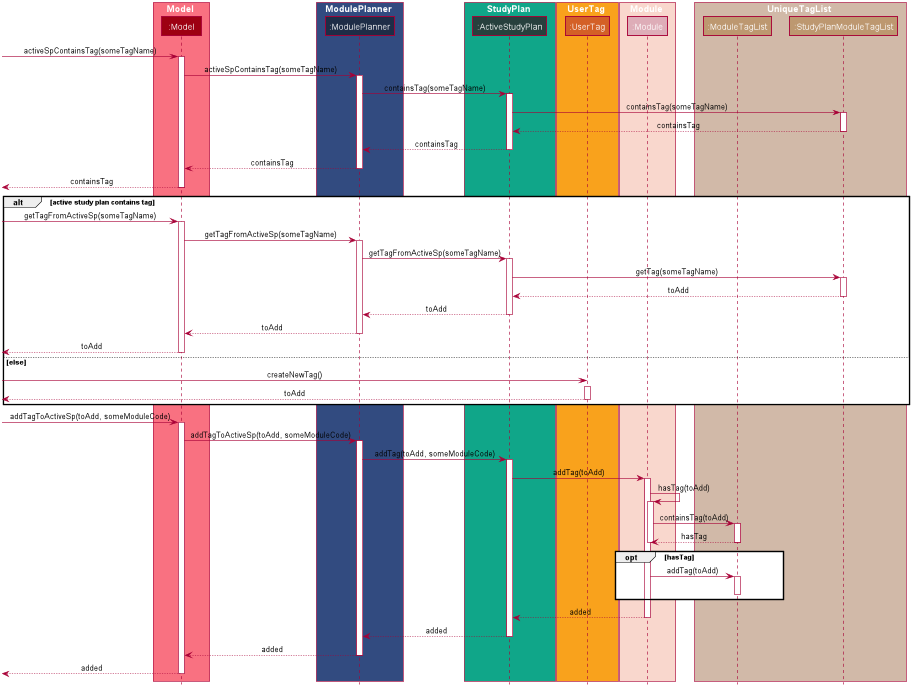

The diagram above was rendered by PlantUML. Its source (embedded in the PNG):
@startuml












skinparam BackgroundColor #FFFFFFF

skinparam Shadowing false

skinparam Class {
    FontColor #FFFFFF
    BorderThickness 1
    BorderColor #FFFFFF
    StereotypeFontColor #FFFFFF
    FontName Arial
}

skinparam Actor {
    BorderColor #000000
    Color #000000
    FontName Arial
}

skinparam Sequence {
    MessageAlign center
    BoxFontSize 15
    BoxPadding 0
    BoxFontColor #FFFFFF
    FontName Arial
}

skinparam Participant {
    FontColor #FFFFFFF
    Padding 20
}

skinparam MinClassWidth 50
skinparam ParticipantPadding 10
skinparam Shadowing false
skinparam DefaultTextAlignment center
skinparam packageStyle Rectangle

hide footbox
hide members
hide circle

box Model #F97181
participant ":Model" as Model #9D0012
end box

box ModulePlanner #324B80
participant ":ModulePlanner" as ModulePlanner #1E2D47
end box

box StudyPlan #10A689
participant ":ActiveStudyPlan" as StudyPlan #27403D
end box

box UserTag #F9A21C
participant ":UserTag" as UserTag #D46026
end box

box Module #F9D7CD
participant ":Module" as Module #DEADB8
end box

box UniqueTagList #d1b9a8
participant ":ModuleTagList" as ModuleTagList #bd9870
participant ":StudyPlanModuleTagList" as StudyPlanModuleTagList #bd9870
end box

[-> Model : activeSpContainsTag(someTagName)
activate Model

Model -> ModulePlanner : activeSpContainsTag(someTagName)
activate ModulePlanner

ModulePlanner -> StudyPlan : containsTag(someTagName)
activate StudyPlan

StudyPlan -> StudyPlanModuleTagList : containsTag(someTagName)
activate StudyPlanModuleTagList

StudyPlanModuleTagList --> StudyPlan : containsTag
deactivate StudyPlanModuleTagList

StudyPlan --> ModulePlanner : containsTag
deactivate StudyPlan

ModulePlanner --> Model : containsTag
deactivate ModulePlanner

[<-- Model : containsTag
deactivate Model

alt active study plan contains tag
    [-> Model: getTagFromActiveSp(someTagName)
    activate Model

    Model -> ModulePlanner : getTagFromActiveSp(someTagName)
    activate ModulePlanner

    ModulePlanner -> StudyPlan : getTagFromActiveSp(someTagName)
    activate StudyPlan

    StudyPlan -> StudyPlanModuleTagList : getTag(someTagName)
    activate StudyPlanModuleTagList

    StudyPlanModuleTagList --> StudyPlan : toAdd
    deactivate StudyPlanModuleTagList

    StudyPlan --> ModulePlanner : toAdd
    deactivate StudyPlan

    ModulePlanner --> Model : toAdd
    deactivate ModulePlanner

    [<-- Model : toAdd
    deactivate Model

else else
    create UserTag
    [-> UserTag : createNewTag()
    activate UserTag

    [<-- UserTag : toAdd
    deactivate UserTag

end

[-> Model : addTagToActiveSp(toAdd, someModuleCode)
activate Model

Model -> ModulePlanner : addTagToActiveSp(toAdd, someModuleCode)
activate ModulePlanner

ModulePlanner -> StudyPlan : addTag(toAdd, someModuleCode)
activate StudyPlan

StudyPlan -> Module: addTag(toAdd)
activate Module

Module -> Module : hasTag(toAdd)
activate Module

Module -> ModuleTagList : containsTag(toAdd)
activate ModuleTagList

ModuleTagList --> Module: hasTag
deactivate ModuleTagList
deactivate Module

opt hasTag
    Module -> ModuleTagList : addTag(toAdd)
    activate ModuleTagList
    deactivate ModuleTagList
end

Module --> StudyPlan: added
deactivate Module

StudyPlan --> ModulePlanner : added
deactivate StudyPlan

ModulePlanner --> Model : added
deactivate ModulePlanner

[<-- Model : added
deactivate Model

@enduml